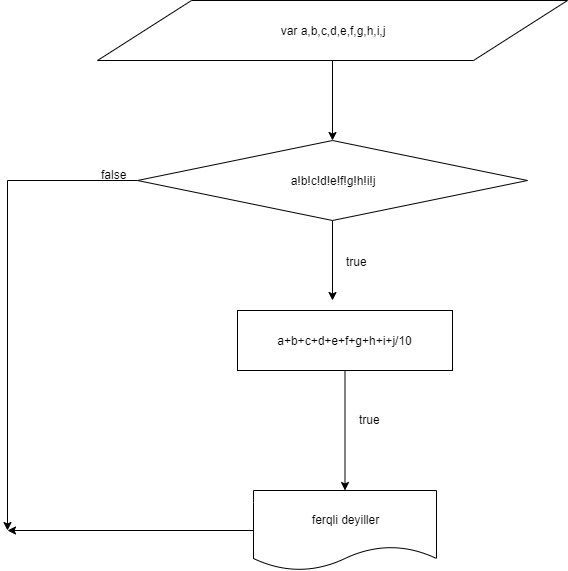

The diagram above was exported from draw.io. Its source (the exported page's mxGraphModel, read from the mxfile embedded in the PNG):
<mxGraphModel dx="974" dy="623" grid="1" gridSize="10" guides="1" tooltips="1" connect="1" arrows="1" fold="1" page="1" pageScale="1" pageWidth="827" pageHeight="1169" math="0" shadow="0">
  <root>
    <mxCell id="0" />
    <mxCell id="1" parent="0" />
    <mxCell id="8QmaxwKif6xD8Goqf_2v-5" style="edgeStyle=orthogonalEdgeStyle;rounded=0;orthogonalLoop=1;jettySize=auto;html=1;exitX=0.5;exitY=1;exitDx=0;exitDy=0;" edge="1" parent="1" source="8QmaxwKif6xD8Goqf_2v-1" target="8QmaxwKif6xD8Goqf_2v-2">
      <mxGeometry relative="1" as="geometry" />
    </mxCell>
    <mxCell id="8QmaxwKif6xD8Goqf_2v-1" value="var a,b,c,d,e,f,g,h,i,j" style="shape=parallelogram;perimeter=parallelogramPerimeter;whiteSpace=wrap;html=1;" vertex="1" parent="1">
      <mxGeometry x="190" y="50" width="470" height="60" as="geometry" />
    </mxCell>
    <mxCell id="8QmaxwKif6xD8Goqf_2v-8" style="edgeStyle=orthogonalEdgeStyle;rounded=0;orthogonalLoop=1;jettySize=auto;html=1;" edge="1" parent="1" source="8QmaxwKif6xD8Goqf_2v-2">
      <mxGeometry relative="1" as="geometry">
        <mxPoint x="425" y="350" as="targetPoint" />
      </mxGeometry>
    </mxCell>
    <mxCell id="8QmaxwKif6xD8Goqf_2v-13" style="edgeStyle=orthogonalEdgeStyle;rounded=0;orthogonalLoop=1;jettySize=auto;html=1;exitX=0;exitY=0.5;exitDx=0;exitDy=0;" edge="1" parent="1" source="8QmaxwKif6xD8Goqf_2v-2">
      <mxGeometry relative="1" as="geometry">
        <mxPoint x="100" y="580" as="targetPoint" />
      </mxGeometry>
    </mxCell>
    <mxCell id="8QmaxwKif6xD8Goqf_2v-2" value="a!b!c!d!e!f!g!h!i!j" style="rhombus;whiteSpace=wrap;html=1;" vertex="1" parent="1">
      <mxGeometry x="230" y="190" width="390" height="80" as="geometry" />
    </mxCell>
    <mxCell id="8QmaxwKif6xD8Goqf_2v-10" style="edgeStyle=orthogonalEdgeStyle;rounded=0;orthogonalLoop=1;jettySize=auto;html=1;" edge="1" parent="1" source="8QmaxwKif6xD8Goqf_2v-3" target="8QmaxwKif6xD8Goqf_2v-7">
      <mxGeometry relative="1" as="geometry" />
    </mxCell>
    <mxCell id="8QmaxwKif6xD8Goqf_2v-3" value="a+b+c+d+e+f+g+h+i+j/10" style="rounded=0;whiteSpace=wrap;html=1;" vertex="1" parent="1">
      <mxGeometry x="330" y="360" width="215" height="60" as="geometry" />
    </mxCell>
    <mxCell id="8QmaxwKif6xD8Goqf_2v-11" style="edgeStyle=orthogonalEdgeStyle;rounded=0;orthogonalLoop=1;jettySize=auto;html=1;" edge="1" parent="1" source="8QmaxwKif6xD8Goqf_2v-7">
      <mxGeometry relative="1" as="geometry">
        <mxPoint x="100" y="580" as="targetPoint" />
      </mxGeometry>
    </mxCell>
    <mxCell id="8QmaxwKif6xD8Goqf_2v-7" value="ferqli deyiller" style="shape=document;whiteSpace=wrap;html=1;boundedLbl=1;" vertex="1" parent="1">
      <mxGeometry x="346" y="540" width="183" height="80" as="geometry" />
    </mxCell>
    <mxCell id="8QmaxwKif6xD8Goqf_2v-12" value="true" style="text;html=1;resizable=0;points=[];autosize=1;align=left;verticalAlign=top;spacingTop=-4;" vertex="1" parent="1">
      <mxGeometry x="437" y="302" width="40" height="20" as="geometry" />
    </mxCell>
    <mxCell id="8QmaxwKif6xD8Goqf_2v-14" value="false" style="text;html=1;resizable=0;points=[];autosize=1;align=left;verticalAlign=top;spacingTop=-4;" vertex="1" parent="1">
      <mxGeometry x="192" y="215" width="40" height="20" as="geometry" />
    </mxCell>
    <mxCell id="8QmaxwKif6xD8Goqf_2v-15" value="true" style="text;html=1;resizable=0;points=[];autosize=1;align=left;verticalAlign=top;spacingTop=-4;" vertex="1" parent="1">
      <mxGeometry x="450" y="460" width="40" height="20" as="geometry" />
    </mxCell>
  </root>
</mxGraphModel>